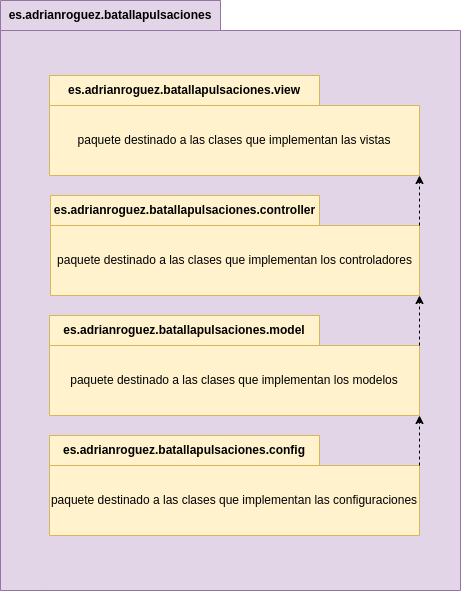

The diagram above was exported from draw.io. Its source (the exported page's mxGraphModel, read from the mxfile embedded in the PNG):
<mxGraphModel dx="1434" dy="792" grid="1" gridSize="10" guides="1" tooltips="1" connect="1" arrows="1" fold="1" page="1" pageScale="1" pageWidth="827" pageHeight="1169" math="0" shadow="0">
  <root>
    <mxCell id="0" />
    <mxCell id="1" parent="0" />
    <mxCell id="7-mVXcqueA-fOEWvMBkw-10" value="es.adrianroguez.batallapulsaciones" style="shape=folder;fontStyle=1;tabWidth=220;tabHeight=30;tabPosition=left;html=1;boundedLbl=1;labelInHeader=1;container=1;collapsible=0;whiteSpace=wrap;fillColor=#e1d5e7;strokeColor=#9673a6;" parent="1" vertex="1">
      <mxGeometry x="180" y="50" width="460" height="590" as="geometry" />
    </mxCell>
    <mxCell id="7-mVXcqueA-fOEWvMBkw-12" value="es.adrianroguez.batallapulsaciones.view" style="shape=folder;fontStyle=1;tabWidth=270;tabHeight=30;tabPosition=left;html=1;boundedLbl=1;labelInHeader=1;container=1;collapsible=0;whiteSpace=wrap;fillColor=#fff2cc;strokeColor=#d6b656;" parent="1" vertex="1">
      <mxGeometry x="229" y="125" width="370" height="100" as="geometry" />
    </mxCell>
    <mxCell id="7-mVXcqueA-fOEWvMBkw-13" value="paquete destinado a las clases que implementan las vistas" style="html=1;strokeColor=none;resizeWidth=1;resizeHeight=1;fillColor=none;part=1;connectable=0;allowArrows=0;deletable=0;whiteSpace=wrap;align=center;" parent="7-mVXcqueA-fOEWvMBkw-12" vertex="1">
      <mxGeometry width="370" height="70" relative="1" as="geometry">
        <mxPoint y="30" as="offset" />
      </mxGeometry>
    </mxCell>
    <mxCell id="7-mVXcqueA-fOEWvMBkw-14" value="es.adrianroguez.batallapulsaciones.controller" style="shape=folder;fontStyle=1;tabWidth=269;tabHeight=30;tabPosition=left;html=1;boundedLbl=1;labelInHeader=1;container=1;collapsible=0;whiteSpace=wrap;fillColor=#fff2cc;strokeColor=#d6b656;" parent="1" vertex="1">
      <mxGeometry x="230" y="245" width="369" height="100" as="geometry" />
    </mxCell>
    <mxCell id="7-mVXcqueA-fOEWvMBkw-15" value="paquete destinado a las clases que implementan los controladores" style="html=1;strokeColor=none;resizeWidth=1;resizeHeight=1;fillColor=none;part=1;connectable=0;allowArrows=0;deletable=0;whiteSpace=wrap;align=center;" parent="7-mVXcqueA-fOEWvMBkw-14" vertex="1">
      <mxGeometry width="369" height="70" relative="1" as="geometry">
        <mxPoint y="30" as="offset" />
      </mxGeometry>
    </mxCell>
    <mxCell id="7-mVXcqueA-fOEWvMBkw-16" value="es.adrianroguez.batallapulsaciones.model" style="shape=folder;fontStyle=1;tabWidth=270;tabHeight=30;tabPosition=left;html=1;boundedLbl=1;labelInHeader=1;container=1;collapsible=0;whiteSpace=wrap;fillColor=#fff2cc;strokeColor=#d6b656;" parent="1" vertex="1">
      <mxGeometry x="229" y="365" width="370" height="100" as="geometry" />
    </mxCell>
    <mxCell id="7-mVXcqueA-fOEWvMBkw-17" value="paquete destinado a las clases que implementan los modelos" style="html=1;strokeColor=none;resizeWidth=1;resizeHeight=1;fillColor=none;part=1;connectable=0;allowArrows=0;deletable=0;whiteSpace=wrap;align=center;" parent="7-mVXcqueA-fOEWvMBkw-16" vertex="1">
      <mxGeometry width="369.99999999999994" height="70" relative="1" as="geometry">
        <mxPoint y="30" as="offset" />
      </mxGeometry>
    </mxCell>
    <mxCell id="7-mVXcqueA-fOEWvMBkw-18" value="es.adrianroguez.batallapulsaciones.config" style="shape=folder;fontStyle=1;tabWidth=270;tabHeight=30;tabPosition=left;html=1;boundedLbl=1;labelInHeader=1;container=1;collapsible=0;whiteSpace=wrap;fillColor=#fff2cc;strokeColor=#d6b656;" parent="1" vertex="1">
      <mxGeometry x="229" y="485" width="370" height="100" as="geometry" />
    </mxCell>
    <mxCell id="7-mVXcqueA-fOEWvMBkw-19" value="paquete destinado a las clases que implementan las configuraciones" style="html=1;strokeColor=none;resizeWidth=1;resizeHeight=1;fillColor=none;part=1;connectable=0;allowArrows=0;deletable=0;whiteSpace=wrap;align=center;" parent="7-mVXcqueA-fOEWvMBkw-18" vertex="1">
      <mxGeometry width="369.9999999999999" height="70" relative="1" as="geometry">
        <mxPoint y="30" as="offset" />
      </mxGeometry>
    </mxCell>
    <mxCell id="7-mVXcqueA-fOEWvMBkw-20" value="" style="endArrow=classic;html=1;rounded=0;exitX=0;exitY=0;exitDx=370;exitDy=30;exitPerimeter=0;entryX=0;entryY=0;entryDx=370;entryDy=100;entryPerimeter=0;dashed=1;" parent="1" source="7-mVXcqueA-fOEWvMBkw-18" target="7-mVXcqueA-fOEWvMBkw-16" edge="1">
      <mxGeometry width="50" height="50" relative="1" as="geometry">
        <mxPoint x="670" y="420" as="sourcePoint" />
        <mxPoint x="720" y="370" as="targetPoint" />
      </mxGeometry>
    </mxCell>
    <mxCell id="7-mVXcqueA-fOEWvMBkw-21" value="" style="endArrow=classic;html=1;rounded=0;entryX=0;entryY=0;entryDx=369;entryDy=100;entryPerimeter=0;dashed=1;exitX=0;exitY=0;exitDx=370;exitDy=30;exitPerimeter=0;" parent="1" source="7-mVXcqueA-fOEWvMBkw-16" target="7-mVXcqueA-fOEWvMBkw-14" edge="1">
      <mxGeometry width="50" height="50" relative="1" as="geometry">
        <mxPoint x="599" y="400" as="sourcePoint" />
        <mxPoint x="599" y="465" as="targetPoint" />
      </mxGeometry>
    </mxCell>
    <mxCell id="7-mVXcqueA-fOEWvMBkw-22" value="" style="endArrow=classic;html=1;rounded=0;entryX=0;entryY=0;entryDx=370;entryDy=100;entryPerimeter=0;dashed=1;exitX=0;exitY=0;exitDx=369;exitDy=30;exitPerimeter=0;" parent="1" source="7-mVXcqueA-fOEWvMBkw-14" target="7-mVXcqueA-fOEWvMBkw-12" edge="1">
      <mxGeometry width="50" height="50" relative="1" as="geometry">
        <mxPoint x="609" y="405" as="sourcePoint" />
        <mxPoint x="609" y="355" as="targetPoint" />
      </mxGeometry>
    </mxCell>
  </root>
</mxGraphModel>